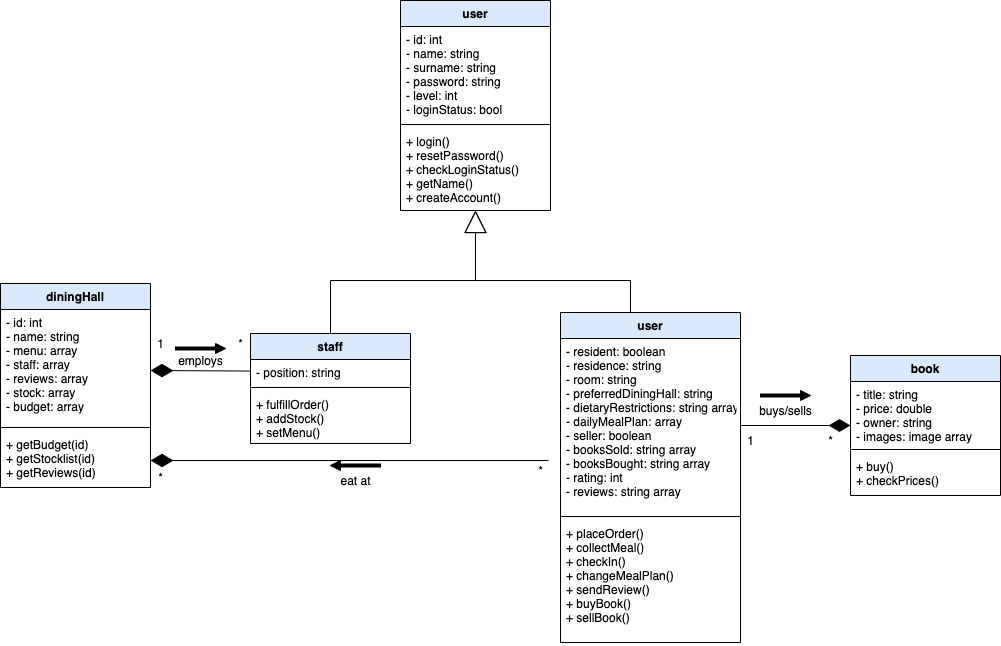

The diagram above was exported from draw.io. Its source (the exported page's mxGraphModel, read from the mxfile embedded in the PNG):
<mxGraphModel dx="1426" dy="777" grid="1" gridSize="10" guides="1" tooltips="1" connect="1" arrows="1" fold="1" page="1" pageScale="1" pageWidth="1169" pageHeight="826" background="#ffffff" math="0" shadow="0">
  <root>
    <mxCell id="0" />
    <mxCell id="1" parent="0" />
    <mxCell id="uWCh-ooKxQdx77lkRecy-43" style="edgeStyle=orthogonalEdgeStyle;rounded=0;orthogonalLoop=1;jettySize=auto;html=1;startArrow=none;startFill=0;endArrow=block;endFill=0;endSize=20;" parent="1" source="uWCh-ooKxQdx77lkRecy-26" target="uWCh-ooKxQdx77lkRecy-4" edge="1">
      <mxGeometry relative="1" as="geometry">
        <Array as="points">
          <mxPoint x="715" y="372" />
          <mxPoint x="560" y="372" />
        </Array>
      </mxGeometry>
    </mxCell>
    <mxCell id="uWCh-ooKxQdx77lkRecy-42" style="edgeStyle=orthogonalEdgeStyle;rounded=0;orthogonalLoop=1;jettySize=auto;html=1;startArrow=none;startFill=0;endArrow=block;endFill=0;endSize=20;" parent="1" source="uWCh-ooKxQdx77lkRecy-9" target="uWCh-ooKxQdx77lkRecy-4" edge="1">
      <mxGeometry relative="1" as="geometry">
        <mxPoint x="555" y="332" as="targetPoint" />
        <Array as="points">
          <mxPoint x="415" y="372" />
          <mxPoint x="560" y="372" />
        </Array>
      </mxGeometry>
    </mxCell>
    <mxCell id="YkEt30V-v8oZXJ1Sc_5M-6" style="rounded=0;orthogonalLoop=1;jettySize=auto;html=1;endArrow=diamondThin;endFill=1;strokeWidth=1;startArrow=none;startFill=0;endSize=20;" parent="1" source="uWCh-ooKxQdx77lkRecy-10" edge="1">
      <mxGeometry relative="1" as="geometry">
        <mxPoint x="235" y="462" as="targetPoint" />
      </mxGeometry>
    </mxCell>
    <mxCell id="YkEt30V-v8oZXJ1Sc_5M-7" value="1" style="text;html=1;align=center;verticalAlign=middle;resizable=0;points=[];autosize=1;" parent="1" vertex="1">
      <mxGeometry x="235" y="425" width="20" height="20" as="geometry" />
    </mxCell>
    <mxCell id="YkEt30V-v8oZXJ1Sc_5M-8" value="employs" style="text;html=1;align=center;verticalAlign=middle;resizable=0;points=[];autosize=1;" parent="1" vertex="1">
      <mxGeometry x="255" y="442" width="60" height="20" as="geometry" />
    </mxCell>
    <mxCell id="YkEt30V-v8oZXJ1Sc_5M-9" value="*" style="text;html=1;align=center;verticalAlign=middle;resizable=0;points=[];autosize=1;" parent="1" vertex="1">
      <mxGeometry x="315" y="425" width="20" height="20" as="geometry" />
    </mxCell>
    <mxCell id="YkEt30V-v8oZXJ1Sc_5M-11" style="edgeStyle=orthogonalEdgeStyle;rounded=0;orthogonalLoop=1;jettySize=auto;html=1;startArrow=none;startFill=0;endArrow=diamondThin;endFill=1;endSize=20;strokeWidth=1;" parent="1" target="YkEt30V-v8oZXJ1Sc_5M-4" edge="1">
      <mxGeometry relative="1" as="geometry">
        <mxPoint x="633" y="552" as="sourcePoint" />
        <Array as="points">
          <mxPoint x="633" y="552" />
        </Array>
      </mxGeometry>
    </mxCell>
    <mxCell id="YkEt30V-v8oZXJ1Sc_5M-13" value="" style="shape=singleArrow;direction=west;whiteSpace=wrap;html=1;fillColor=#000000;rotation=-180;" parent="1" vertex="1">
      <mxGeometry x="260" y="435" width="50" height="10" as="geometry" />
    </mxCell>
    <mxCell id="YkEt30V-v8oZXJ1Sc_5M-14" value="" style="shape=singleArrow;direction=west;whiteSpace=wrap;html=1;fillColor=#000000;rotation=0;" parent="1" vertex="1">
      <mxGeometry x="415" y="552" width="50" height="10" as="geometry" />
    </mxCell>
    <mxCell id="YkEt30V-v8oZXJ1Sc_5M-15" value="*" style="text;html=1;align=center;verticalAlign=middle;resizable=0;points=[];autosize=1;" parent="1" vertex="1">
      <mxGeometry x="615" y="552" width="20" height="20" as="geometry" />
    </mxCell>
    <mxCell id="YkEt30V-v8oZXJ1Sc_5M-16" value="*" style="text;html=1;align=center;verticalAlign=middle;resizable=0;points=[];autosize=1;" parent="1" vertex="1">
      <mxGeometry x="235" y="559" width="20" height="20" as="geometry" />
    </mxCell>
    <mxCell id="YkEt30V-v8oZXJ1Sc_5M-17" value="&lt;div&gt;eat at&lt;/div&gt;" style="text;html=1;align=center;verticalAlign=middle;resizable=0;points=[];autosize=1;" parent="1" vertex="1">
      <mxGeometry x="420" y="562" width="40" height="20" as="geometry" />
    </mxCell>
    <mxCell id="7lNlc2V6M6t31jD2rQ62-5" style="edgeStyle=orthogonalEdgeStyle;rounded=0;orthogonalLoop=1;jettySize=auto;html=1;endArrow=diamondThin;endFill=1;endSize=19;" parent="1" source="uWCh-ooKxQdx77lkRecy-27" target="7lNlc2V6M6t31jD2rQ62-1" edge="1">
      <mxGeometry relative="1" as="geometry" />
    </mxCell>
    <mxCell id="7lNlc2V6M6t31jD2rQ62-6" value="buys/sells" style="text;html=1;align=center;verticalAlign=middle;resizable=0;points=[];autosize=1;" parent="1" vertex="1">
      <mxGeometry x="835" y="492" width="70" height="20" as="geometry" />
    </mxCell>
    <mxCell id="7lNlc2V6M6t31jD2rQ62-7" value="" style="shape=singleArrow;direction=west;whiteSpace=wrap;html=1;fillColor=#000000;rotation=-180;" parent="1" vertex="1">
      <mxGeometry x="845" y="482" width="50" height="10" as="geometry" />
    </mxCell>
    <mxCell id="7lNlc2V6M6t31jD2rQ62-8" value="&lt;div&gt;1&lt;/div&gt;" style="text;html=1;align=center;verticalAlign=middle;resizable=0;points=[];autosize=1;" parent="1" vertex="1">
      <mxGeometry x="825" y="522" width="20" height="20" as="geometry" />
    </mxCell>
    <mxCell id="7lNlc2V6M6t31jD2rQ62-10" value="*" style="text;html=1;align=center;verticalAlign=middle;resizable=0;points=[];autosize=1;" parent="1" vertex="1">
      <mxGeometry x="905" y="522" width="20" height="20" as="geometry" />
    </mxCell>
    <mxCell id="uWCh-ooKxQdx77lkRecy-1" value="user" style="swimlane;fontStyle=1;align=center;verticalAlign=top;childLayout=stackLayout;horizontal=1;startSize=26;horizontalStack=0;resizeParent=1;resizeParentMax=0;resizeLast=0;collapsible=1;marginBottom=0;fillColor=#dae8fc;" parent="1" vertex="1">
      <mxGeometry x="485" y="92" width="150" height="210" as="geometry" />
    </mxCell>
    <mxCell id="uWCh-ooKxQdx77lkRecy-2" value="- id: int&#10;- name: string&#10;- surname: string&#10;- password: string&#10;- level: int&#10;- loginStatus: bool&#10;&#10;&#10;" style="text;strokeColor=none;fillColor=none;align=left;verticalAlign=top;spacingLeft=4;spacingRight=4;overflow=hidden;rotatable=0;points=[[0,0.5],[1,0.5]];portConstraint=eastwest;" parent="uWCh-ooKxQdx77lkRecy-1" vertex="1">
      <mxGeometry y="26" width="150" height="94" as="geometry" />
    </mxCell>
    <mxCell id="uWCh-ooKxQdx77lkRecy-3" value="" style="line;strokeWidth=1;fillColor=none;align=left;verticalAlign=middle;spacingTop=-1;spacingLeft=3;spacingRight=3;rotatable=0;labelPosition=right;points=[];portConstraint=eastwest;" parent="uWCh-ooKxQdx77lkRecy-1" vertex="1">
      <mxGeometry y="120" width="150" height="8" as="geometry" />
    </mxCell>
    <mxCell id="uWCh-ooKxQdx77lkRecy-4" value="+ login()&#10;+ resetPassword()&#10;+ checkLoginStatus()&#10;+ getName()&#10;+ createAccount()&#10;&#10;" style="text;strokeColor=none;fillColor=none;align=left;verticalAlign=top;spacingLeft=4;spacingRight=4;overflow=hidden;rotatable=0;points=[[0,0.5],[1,0.5]];portConstraint=eastwest;" parent="uWCh-ooKxQdx77lkRecy-1" vertex="1">
      <mxGeometry y="128" width="150" height="82" as="geometry" />
    </mxCell>
    <mxCell id="YkEt30V-v8oZXJ1Sc_5M-1" value="diningHall" style="swimlane;fontStyle=1;align=center;verticalAlign=top;childLayout=stackLayout;horizontal=1;startSize=26;horizontalStack=0;resizeParent=1;resizeParentMax=0;resizeLast=0;collapsible=1;marginBottom=0;fillColor=#dae8fc;" parent="1" vertex="1">
      <mxGeometry x="85" y="375" width="150" height="204" as="geometry" />
    </mxCell>
    <mxCell id="YkEt30V-v8oZXJ1Sc_5M-2" value="- id: int&#10;- name: string&#10;- menu: array&#10;- staff: array&#10;- reviews: array&#10;- stock: array&#10;- budget: array&#10;" style="text;strokeColor=none;fillColor=none;align=left;verticalAlign=top;spacingLeft=4;spacingRight=4;overflow=hidden;rotatable=0;points=[[0,0.5],[1,0.5]];portConstraint=eastwest;" parent="YkEt30V-v8oZXJ1Sc_5M-1" vertex="1">
      <mxGeometry y="26" width="150" height="114" as="geometry" />
    </mxCell>
    <mxCell id="YkEt30V-v8oZXJ1Sc_5M-3" value="" style="line;strokeWidth=1;fillColor=none;align=left;verticalAlign=middle;spacingTop=-1;spacingLeft=3;spacingRight=3;rotatable=0;labelPosition=right;points=[];portConstraint=eastwest;" parent="YkEt30V-v8oZXJ1Sc_5M-1" vertex="1">
      <mxGeometry y="140" width="150" height="8" as="geometry" />
    </mxCell>
    <mxCell id="YkEt30V-v8oZXJ1Sc_5M-4" value="+ getBudget(id)&#10;+ getStocklist(id)&#10;+ getReviews(id)&#10;" style="text;strokeColor=none;fillColor=none;align=left;verticalAlign=top;spacingLeft=4;spacingRight=4;overflow=hidden;rotatable=0;points=[[0,0.5],[1,0.5]];portConstraint=eastwest;" parent="YkEt30V-v8oZXJ1Sc_5M-1" vertex="1">
      <mxGeometry y="148" width="150" height="56" as="geometry" />
    </mxCell>
    <mxCell id="uWCh-ooKxQdx77lkRecy-9" value="staff" style="swimlane;fontStyle=1;align=center;verticalAlign=top;childLayout=stackLayout;horizontal=1;startSize=26;horizontalStack=0;resizeParent=1;resizeParentMax=0;resizeLast=0;collapsible=1;marginBottom=0;fillColor=#dae8fc;" parent="1" vertex="1">
      <mxGeometry x="335" y="425" width="160" height="110" as="geometry" />
    </mxCell>
    <mxCell id="uWCh-ooKxQdx77lkRecy-10" value="- position: string" style="text;strokeColor=none;fillColor=none;align=left;verticalAlign=top;spacingLeft=4;spacingRight=4;overflow=hidden;rotatable=0;points=[[0,0.5],[1,0.5]];portConstraint=eastwest;" parent="uWCh-ooKxQdx77lkRecy-9" vertex="1">
      <mxGeometry y="26" width="160" height="24" as="geometry" />
    </mxCell>
    <mxCell id="uWCh-ooKxQdx77lkRecy-11" value="" style="line;strokeWidth=1;fillColor=none;align=left;verticalAlign=middle;spacingTop=-1;spacingLeft=3;spacingRight=3;rotatable=0;labelPosition=right;points=[];portConstraint=eastwest;" parent="uWCh-ooKxQdx77lkRecy-9" vertex="1">
      <mxGeometry y="50" width="160" height="8" as="geometry" />
    </mxCell>
    <mxCell id="uWCh-ooKxQdx77lkRecy-12" value="+ fulfillOrder()&#10;+ addStock()&#10;+ setMenu()&#10;&#10;" style="text;strokeColor=none;fillColor=none;align=left;verticalAlign=top;spacingLeft=4;spacingRight=4;overflow=hidden;rotatable=0;points=[[0,0.5],[1,0.5]];portConstraint=eastwest;" parent="uWCh-ooKxQdx77lkRecy-9" vertex="1">
      <mxGeometry y="58" width="160" height="52" as="geometry" />
    </mxCell>
    <mxCell id="uWCh-ooKxQdx77lkRecy-26" value="user" style="swimlane;fontStyle=1;align=center;verticalAlign=top;childLayout=stackLayout;horizontal=1;startSize=26;horizontalStack=0;resizeParent=1;resizeParentMax=0;resizeLast=0;collapsible=1;marginBottom=0;fillColor=#dae8fc;" parent="1" vertex="1">
      <mxGeometry x="645" y="404" width="180" height="330" as="geometry" />
    </mxCell>
    <mxCell id="uWCh-ooKxQdx77lkRecy-27" value="- resident: boolean&#10;- residence: string&#10;- room: string&#10;- preferredDiningHall: string&#10;- dietaryRestrictions: string array&#10;- dailyMealPlan: array&#10;- seller: boolean&#10;- booksSold: string array&#10;- booksBought: string array&#10;- rating: int&#10;- reviews: string array&#10;&#10;" style="text;strokeColor=none;fillColor=none;align=left;verticalAlign=top;spacingLeft=4;spacingRight=4;overflow=hidden;rotatable=0;points=[[0,0.5],[1,0.5]];portConstraint=eastwest;" parent="uWCh-ooKxQdx77lkRecy-26" vertex="1">
      <mxGeometry y="26" width="180" height="174" as="geometry" />
    </mxCell>
    <mxCell id="uWCh-ooKxQdx77lkRecy-28" value="" style="line;strokeWidth=1;fillColor=none;align=left;verticalAlign=middle;spacingTop=-1;spacingLeft=3;spacingRight=3;rotatable=0;labelPosition=right;points=[];portConstraint=eastwest;" parent="uWCh-ooKxQdx77lkRecy-26" vertex="1">
      <mxGeometry y="200" width="180" height="8" as="geometry" />
    </mxCell>
    <mxCell id="uWCh-ooKxQdx77lkRecy-29" value="+ placeOrder()&#10;+ collectMeal()&#10;+ checkIn()&#10;+ changeMealPlan()&#10;+ sendReview()&#10;+ buyBook()&#10;+ sellBook()&#10;&#10;" style="text;strokeColor=none;fillColor=none;align=left;verticalAlign=top;spacingLeft=4;spacingRight=4;overflow=hidden;rotatable=0;points=[[0,0.5],[1,0.5]];portConstraint=eastwest;" parent="uWCh-ooKxQdx77lkRecy-26" vertex="1">
      <mxGeometry y="208" width="180" height="122" as="geometry" />
    </mxCell>
    <mxCell id="7lNlc2V6M6t31jD2rQ62-1" value="book" style="swimlane;fontStyle=1;align=center;verticalAlign=top;childLayout=stackLayout;horizontal=1;startSize=26;horizontalStack=0;resizeParent=1;resizeParentMax=0;resizeLast=0;collapsible=1;marginBottom=0;fillColor=#dae8fc;" parent="1" vertex="1">
      <mxGeometry x="935" y="447" width="150" height="140" as="geometry" />
    </mxCell>
    <mxCell id="7lNlc2V6M6t31jD2rQ62-2" value="- title: string&#10;- price: double&#10;- owner: string &#10;- images: image array" style="text;strokeColor=none;fillColor=none;align=left;verticalAlign=top;spacingLeft=4;spacingRight=4;overflow=hidden;rotatable=0;points=[[0,0.5],[1,0.5]];portConstraint=eastwest;" parent="7lNlc2V6M6t31jD2rQ62-1" vertex="1">
      <mxGeometry y="26" width="150" height="64" as="geometry" />
    </mxCell>
    <mxCell id="7lNlc2V6M6t31jD2rQ62-3" value="" style="line;strokeWidth=1;fillColor=none;align=left;verticalAlign=middle;spacingTop=-1;spacingLeft=3;spacingRight=3;rotatable=0;labelPosition=right;points=[];portConstraint=eastwest;" parent="7lNlc2V6M6t31jD2rQ62-1" vertex="1">
      <mxGeometry y="90" width="150" height="8" as="geometry" />
    </mxCell>
    <mxCell id="7lNlc2V6M6t31jD2rQ62-4" value="+ buy()&#10;+ checkPrices()&#10;" style="text;strokeColor=none;fillColor=none;align=left;verticalAlign=top;spacingLeft=4;spacingRight=4;overflow=hidden;rotatable=0;points=[[0,0.5],[1,0.5]];portConstraint=eastwest;" parent="7lNlc2V6M6t31jD2rQ62-1" vertex="1">
      <mxGeometry y="98" width="150" height="42" as="geometry" />
    </mxCell>
  </root>
</mxGraphModel>